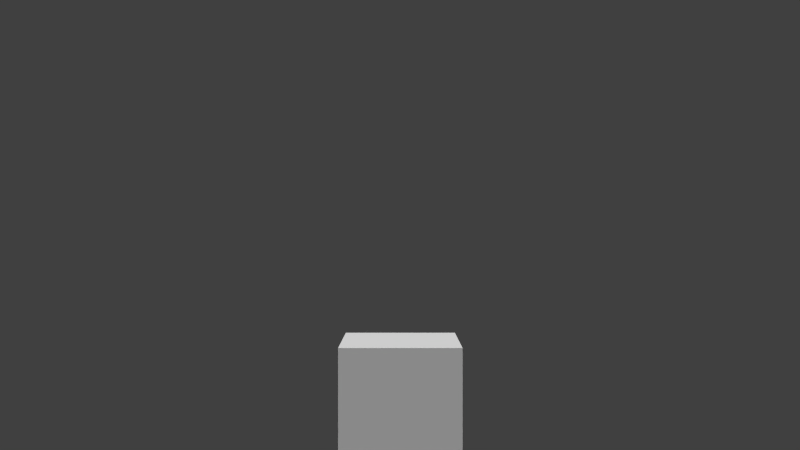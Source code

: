 # Source: character_crawl_3d_armor_.blend  (saved by Blender 3.3.6; exported with 4.5.12 LTS)
import bpy
from mathutils import Matrix  # noqa: F401  (used for matrix-valued properties, if any)

bpy.ops.wm.read_factory_settings(use_empty=True)
scene = bpy.context.scene
scene.name = 'Scene'

# ---- collections
col_collection_1 = bpy.data.collections.new('Collection 1'); scene.collection.children.link(col_collection_1)

# ---- materials (node trees are filled in below, after node groups)
mat_character = bpy.data.materials.new('Character')
mat_character.alpha_threshold = 0.0
mat_character.use_transparent_shadow = False
mat_character.roughness = 0.5
mat_armor = bpy.data.materials.new('Armor')
mat_armor.alpha_threshold = 0.0
mat_armor.use_transparent_shadow = False
mat_armor.diffuse_color = (0.64, 0.64, 0.64, 1.0)
mat_armor.specular_color = (0.5, 0.5, 0.5)
mat_armor.roughness = 0.5
mat_armor.specular_intensity = 1.0
mat_wielditem = bpy.data.materials.new('Wielditem')
mat_wielditem.alpha_threshold = 0.0
mat_wielditem.use_transparent_shadow = False
mat_wielditem.diffuse_color = (0.64, 0.64, 0.64, 1.0)
mat_wielditem.specular_color = (0.5, 0.5, 0.5)
mat_wielditem.roughness = 0.5
mat_wielditem.specular_intensity = 1.0

# ---- material node trees

# ---- world
world_world = bpy.data.worlds.new('World'); scene.world = world_world
world_world.color = (0.05088, 0.05088, 0.05088)
world_world.use_sun_shadow = False
world_world.sun_shadow_jitter_overblur = 0.0
world_world.cycles.sampling_method = 'NONE'
world_world.cycles.sample_map_resolution = 256

# ---- cameras
cam_camera = bpy.data.cameras.new('Camera')
cam_camera.clip_end = 100.0
cam_camera.lens = 35.0
cam_camera.sensor_width = 32.0
cam_camera.sensor_height = 18.0
cam_camera.ortho_scale = 7.314
cam_camera.dof.focus_distance = 0.0
cam_camera.dof.aperture_fstop = 128.0

# ---- lights
light_sun_005 = bpy.data.lights.new('Sun.005', 'SUN')
light_sun_005.transmission_factor = 0.0
light_sun_005.angle = 1.571
light_sun_005.energy = 1.0
light_sun_005.shadow_buffer_clip_start = 0.5
light_sun_005.shadow_soft_size = 1.0
light_sun_005.shadow_cascade_max_distance = 1000.0
light_sun_005.cycles.use_multiple_importance_sampling = False
light_sun_004 = bpy.data.lights.new('Sun.004', 'SUN')
light_sun_004.transmission_factor = 0.0
light_sun_004.angle = 1.571
light_sun_004.energy = 1.0
light_sun_004.shadow_buffer_clip_start = 0.5
light_sun_004.shadow_soft_size = 1.0
light_sun_004.shadow_cascade_max_distance = 1000.0
light_sun_004.cycles.use_multiple_importance_sampling = False
light_sun_003 = bpy.data.lights.new('Sun.003', 'SUN')
light_sun_003.transmission_factor = 0.0
light_sun_003.angle = 1.571
light_sun_003.energy = 1.0
light_sun_003.shadow_buffer_clip_start = 0.5
light_sun_003.shadow_soft_size = 1.0
light_sun_003.shadow_cascade_max_distance = 1000.0
light_sun_003.cycles.use_multiple_importance_sampling = False
light_sun_001 = bpy.data.lights.new('Sun.001', 'SUN')
light_sun_001.transmission_factor = 0.0
light_sun_001.angle = 1.571
light_sun_001.energy = 1.0
light_sun_001.shadow_buffer_clip_start = 0.5
light_sun_001.shadow_soft_size = 1.0
light_sun_001.shadow_cascade_max_distance = 1000.0
light_sun_001.cycles.use_multiple_importance_sampling = False

# ---- meshes
me_cube = bpy.data.meshes.new('Cube')
me_cube.from_pydata([(-2.0, 3.384, 0.1632), (-2.0, 7.384, 0.1632), (-2.0, 3.384, 4.163), (-2.0, 7.384, 4.163), (2.0, 7.384, 0.1632), (2.0, 3.384, 0.1632), (2.0, 7.384, 4.163), (2.0, 3.384, 4.163), (-2.2, 3.184, -0.03376), (-2.2, 7.584, -0.03376), (-2.2, 3.184, 4.366), (-2.2, 7.584, 4.366), (2.2, 7.584, -0.03376), (2.2, 3.184, -0.03376), (2.2, 7.584, 4.366), (2.2, 3.184, 4.366), (2.2, 4.184, 0.3632), (2.2, 6.584, 0.3632), (-2.2, 6.584, 0.3632), (-2.2, 4.184, 0.3632), (2.3, 3.084, 4.463), (2.3, 3.084, -0.1368), (2.3, 7.684, -0.1368), (2.3, 7.684, 4.463), (-2.3, 7.684, 4.463), (-2.3, 3.084, 4.463), (-2.3, 3.084, -0.1368), (-2.3, 7.684, -0.1368), (2.0, 7.384, 4.163), (2.0, 7.384, 4.163), (2.0, 3.384, 4.163), (2.0, 3.384, 4.163), (2.0, 3.384, 0.1632), (2.0, 3.384, 0.1632), (2.0, 7.384, 0.1632), (2.0, 7.384, 0.1632), (-2.0, 3.384, 4.163), (-2.0, 3.384, 4.163), (-2.0, 3.384, 0.1632), (-2.0, 3.384, 0.1632), (-2.0, 7.384, 4.163), (-2.0, 7.384, 4.163), (-2.0, 7.384, 0.1632), (-2.0, 7.384, 0.1632), (2.2, 7.584, 4.366), (2.2, 7.584, 4.366), (2.2, 3.184, 4.366), (2.2, 3.184, 4.366), (2.2, 3.184, -0.03376), (2.2, 3.184, -0.03376), (2.2, 7.584, -0.03376), (2.2, 7.584, -0.03376), (-2.2, 3.184, 4.366), (-2.2, 3.184, 4.366), (-2.2, 3.184, -0.03376), (-2.2, 3.184, -0.03376), (-2.2, 7.584, 4.366), (-2.2, 7.584, 4.366), (-2.2, 7.584, -0.03376), (-2.2, 7.584, -0.03376), (2.0, 4.019, 0.1632), (-2.0, 4.019, 0.1632), (2.0, 4.384, 0.1632), (-2.0, 4.384, 0.1632), (2.3, 3.084, 4.463), (2.3, 3.084, 4.463), (-2.3, 3.084, 4.463), (-2.3, 3.084, 4.463), (2.3, 3.084, -0.1368), (2.3, 3.084, -0.1368), (-2.3, 7.684, 4.463), (-2.3, 7.684, 4.463), (2.3, 7.684, 4.463), (2.3, 7.684, 4.463), (2.3, 7.684, -0.1368), (2.3, 7.684, -0.1368), (-2.3, 7.684, -0.1368), (-2.3, 7.684, -0.1368), (-2.3, 3.084, -0.1368), (-2.3, 3.084, -0.1368)], [], [(30, 2, 0, 5), (36, 3, 1, 38), (40, 28, 34, 42), (4, 32, 39, 43), (41, 37, 7, 6), (31, 33, 35, 29), (46, 10, 8, 13), (52, 11, 9, 54), (56, 44, 50, 58), (12, 48, 55, 59), (57, 53, 15, 14), (47, 49, 51, 45), (61, 60, 62, 63), (16, 17, 18, 19), (64, 21, 74, 72), (24, 25, 20, 23), (22, 68, 26, 27), (70, 73, 75, 76), (66, 71, 77, 78), (65, 67, 79, 69)])
me_cube.polygons.foreach_set('material_index', [0, 0, 0, 0, 0, 0, 0, 0, 0, 0, 0, 0, 0, 1, 1, 1, 1, 1, 1, 1])
_uv = me_cube.uv_layers.new(name='UVMap')
_uv.uv.foreach_set('vector', [0.5, 0.75, 0.375, 0.75, 0.375, 0.5, 0.5, 0.5, 0.375, 0.75, 0.25, 0.75, 0.25, 0.5, 0.375, 0.5, 0.25, 0.75, 0.125, 0.75, 0.125, 0.5, 0.25, 0.5, 0.375, 0.75, 0.375, 1.0, 0.25, 1.0, 0.25, 0.75, 0.25, 0.75, 0.25, 1.0, 0.125, 1.0, 0.125, 0.75, 0.0, 0.75, 0.0, 0.5, 0.125, 0.5, 0.125, 0.75, 1.0, 0.75, 0.875, 0.75, 0.875, 0.5, 1.0, 0.5, 0.875, 0.75, 0.75, 0.75, 0.75, 0.5, 0.875, 0.5, 0.75, 0.75, 0.625, 0.75, 0.625, 0.5, 0.75, 0.5, 0.875, 0.75, 0.875, 1.0, 0.75, 1.0, 0.75, 0.75, 0.75, 0.75, 0.75, 1.0, 0.625, 1.0, 0.625, 0.75, 0.5, 0.75, 0.5, 0.5, 0.625, 0.5, 0.625, 0.75, 0.875, 0.375, 1.0, 0.375, 1.0, 0.3438, 0.875, 0.3438, 0.3125, 0.5, 0.3125, 0.375, 0.4375, 0.375, 0.4375, 0.5, 0.5, 0.75, 0.5, 0.5, 0.625, 0.5, 0.625, 0.75, 0.75, 0.75, 0.75, 1.0, 0.625, 1.0, 0.625, 0.75, 0.875, 0.75, 0.875, 1.0, 0.75, 1.0, 0.75, 0.75, 0.75, 0.75, 0.625, 0.75, 0.625, 0.5, 0.75, 0.5, 0.875, 0.75, 0.75, 0.75, 0.75, 0.5, 0.875, 0.5, 1.0, 0.75, 0.875, 0.75, 0.875, 0.5, 1.0, 0.5])
me_cube.materials.append(mat_character)
me_cube.materials.append(mat_armor)
me_cube.materials.append(mat_wielditem)
me_cube.use_remesh_preserve_volume = False
me_cube.use_remesh_preserve_attributes = False
me_cube.use_mirror_vertex_groups = False
me_cube.use_paint_bone_selection = False
me_cube.use_paint_mask = True
me_cube.update()

# ---- objects
ob_sun_003 = bpy.data.objects.new('Sun.003', light_sun_005)
ob_sun_002 = bpy.data.objects.new('Sun.002', light_sun_004)
ob_sun_000 = bpy.data.objects.new('Sun.000', light_sun_003)
ob_sun_001 = bpy.data.objects.new('Sun.001', light_sun_001)
ob_camera = bpy.data.objects.new('Camera', cam_camera)
ob_player = bpy.data.objects.new('Player', me_cube)

# ---- transforms, parenting, visibility, modifiers, constraints
ob_sun_003.location = (-10.0, 9.537e-07, 10.0)
ob_sun_003.rotation_euler = (-0.7854, -0.0, 1.571)
ob_sun_003.lineart.crease_threshold = 0.0
ob_sun_002.location = (10.0, -9.537e-07, 10.0)
ob_sun_002.rotation_euler = (-0.7854, -0.0, 4.712)
ob_sun_002.lineart.crease_threshold = 0.0
ob_sun_000.location = (0.0, -10.0, 10.0)
ob_sun_000.rotation_euler = (-0.7854, -0.0, 3.142)
ob_sun_000.lineart.crease_threshold = 0.0
ob_sun_001.location = (0.0, 10.0, 10.0)
ob_sun_001.rotation_euler = (-0.7854, -0.0, 0.0)
ob_sun_001.lineart.crease_threshold = 0.0
ob_camera.location = (0.0, 40.0, -1.0)
ob_camera.rotation_euler = (1.571, 1.51e-07, 3.142)
ob_camera.lock_rotations_4d = False
ob_camera.empty_display_type = 'ARROWS'
ob_camera.color = (0.0, 0.0, 0.0, 0.0)
ob_camera.display_type = 'WIRE'
ob_camera.lineart.crease_threshold = 0.0
ob_player.location = (0.0, 0.0, -10.0)
ob_player.lock_rotations_4d = False
ob_player.empty_display_type = 'ARROWS'
ob_player.lineart.crease_threshold = 0.0
_vg = ob_player.vertex_groups.new(name='Body')
_vg.add([16, 17, 18, 19], 1.0, 'REPLACE')
_vg = ob_player.vertex_groups.new(name='Head')
_vg.add([0, 1, 2, 3, 4, 5, 6, 7, 8, 9, 10, 11, 12, 13, 14, 15, 20, 21, 22, 23, 24, 25, 26, 27, 28, 29, 30, 31, 32, 33, 34, 35, 36, 37, 38, 39, 40, 41, 42, 43, 44, 45, 46, 47, 48, 49, 50, 51, 52, 53, 54, 55, 56, 57, 58, 59, 64, 65, 66, 67, 68, 69, 70, 71, 72, 73, 74, 75, 76, 77, 78, 79], 1.0, 'REPLACE')
_vg = ob_player.vertex_groups.new(name='Arm_Left')
_vg = ob_player.vertex_groups.new(name='Arm_Right')
_vg = ob_player.vertex_groups.new(name='Leg_Right')
_vg = ob_player.vertex_groups.new(name='Leg_Left')
_vg = ob_player.vertex_groups.new(name='Cape')
_vg.add([60, 61, 62, 63], 1.0, 'REPLACE')
_m = ob_player.modifiers.new('Armature', 'ARMATURE')
_m.use_bone_envelopes = True

# ---- collection membership
col_collection_1.objects.link(ob_sun_003)
col_collection_1.objects.link(ob_sun_002)
col_collection_1.objects.link(ob_sun_000)
col_collection_1.objects.link(ob_sun_001)
col_collection_1.objects.link(ob_camera)
col_collection_1.objects.link(ob_player)

# ---- scene / render settings (as saved in the file)
scene.camera = ob_camera
scene.frame_start = 0; scene.frame_end = 220; scene.frame_set(1)
scene.render.engine = 'BLENDER_EEVEE_NEXT'
scene.render.image_settings.color_mode = 'RGB'
scene.render.image_settings.compression = 90
scene.render.resolution_percentage = 50
scene.render.fps = 30
scene.render.dither_intensity = 0.0
scene.render.bake_margin = 2
scene.render.bake_bias = 0.0
scene.cycles.use_denoising = False
scene.cycles.samples = 10
scene.cycles.sampling_pattern = 'TABULATED_SOBOL'
scene.cycles.light_sampling_threshold = 0.0
scene.cycles.use_adaptive_sampling = False
scene.cycles.use_light_tree = False
scene.cycles.blur_glossy = 0.0
scene.cycles.volume_bounces = 1
scene.cycles.pixel_filter_type = 'GAUSSIAN'
scene.cycles.sample_clamp_indirect = 0.0
scene.view_settings.view_transform = 'Standard'
bpy.context.view_layer.update()
